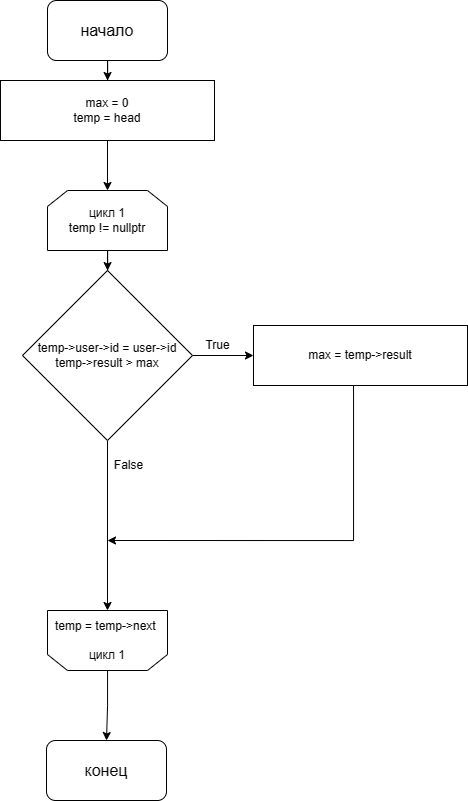

The diagram above was exported from draw.io. Its source (the exported page's mxGraphModel, read from the mxfile embedded in the PNG):
<mxGraphModel dx="1413" dy="965" grid="1" gridSize="10" guides="1" tooltips="1" connect="1" arrows="1" fold="1" page="1" pageScale="1" pageWidth="827" pageHeight="1169" math="0" shadow="0">
  <root>
    <mxCell id="0" />
    <mxCell id="1" parent="0" />
    <mxCell id="67Tc5BN2Ycg0Zo_3pWxd-3" value="" style="edgeStyle=orthogonalEdgeStyle;rounded=0;orthogonalLoop=1;jettySize=auto;html=1;" edge="1" parent="1" source="67Tc5BN2Ycg0Zo_3pWxd-1" target="67Tc5BN2Ycg0Zo_3pWxd-2">
      <mxGeometry relative="1" as="geometry" />
    </mxCell>
    <mxCell id="67Tc5BN2Ycg0Zo_3pWxd-1" value="&lt;font style=&quot;font-size: 16px;&quot;&gt;начало&lt;/font&gt;" style="rounded=1;whiteSpace=wrap;html=1;" vertex="1" parent="1">
      <mxGeometry x="354" y="20" width="120" height="60" as="geometry" />
    </mxCell>
    <mxCell id="67Tc5BN2Ycg0Zo_3pWxd-14" value="" style="edgeStyle=orthogonalEdgeStyle;rounded=0;orthogonalLoop=1;jettySize=auto;html=1;" edge="1" parent="1" source="67Tc5BN2Ycg0Zo_3pWxd-2" target="67Tc5BN2Ycg0Zo_3pWxd-4">
      <mxGeometry relative="1" as="geometry" />
    </mxCell>
    <mxCell id="67Tc5BN2Ycg0Zo_3pWxd-2" value="max = 0&lt;div&gt;temp = head&lt;/div&gt;" style="rounded=0;whiteSpace=wrap;html=1;" vertex="1" parent="1">
      <mxGeometry x="307" y="100" width="214" height="60" as="geometry" />
    </mxCell>
    <mxCell id="67Tc5BN2Ycg0Zo_3pWxd-7" value="" style="edgeStyle=orthogonalEdgeStyle;rounded=0;orthogonalLoop=1;jettySize=auto;html=1;" edge="1" parent="1" source="67Tc5BN2Ycg0Zo_3pWxd-4" target="67Tc5BN2Ycg0Zo_3pWxd-6">
      <mxGeometry relative="1" as="geometry" />
    </mxCell>
    <mxCell id="67Tc5BN2Ycg0Zo_3pWxd-4" value="цикл 1&lt;br style=&quot;font-size: 12px;&quot;&gt;temp != nullptr" style="shape=loopLimit;whiteSpace=wrap;html=1;fontSize=12;fontStyle=0" vertex="1" parent="1">
      <mxGeometry x="354" y="210" width="120" height="60" as="geometry" />
    </mxCell>
    <mxCell id="67Tc5BN2Ycg0Zo_3pWxd-16" value="" style="edgeStyle=orthogonalEdgeStyle;rounded=0;orthogonalLoop=1;jettySize=auto;html=1;" edge="1" parent="1" source="67Tc5BN2Ycg0Zo_3pWxd-5" target="67Tc5BN2Ycg0Zo_3pWxd-15">
      <mxGeometry relative="1" as="geometry" />
    </mxCell>
    <mxCell id="67Tc5BN2Ycg0Zo_3pWxd-5" value="temp = temp-&amp;gt;next&amp;nbsp;&lt;br style=&quot;font-size: 12px;&quot;&gt;&lt;br style=&quot;font-size: 12px;&quot;&gt;цикл 1" style="shape=loopLimit;whiteSpace=wrap;html=1;direction=west;fontSize=12;fontStyle=0" vertex="1" parent="1">
      <mxGeometry x="354" y="630" width="120" height="60" as="geometry" />
    </mxCell>
    <mxCell id="67Tc5BN2Ycg0Zo_3pWxd-8" style="edgeStyle=orthogonalEdgeStyle;rounded=0;orthogonalLoop=1;jettySize=auto;html=1;" edge="1" parent="1" source="67Tc5BN2Ycg0Zo_3pWxd-6" target="67Tc5BN2Ycg0Zo_3pWxd-5">
      <mxGeometry relative="1" as="geometry" />
    </mxCell>
    <mxCell id="67Tc5BN2Ycg0Zo_3pWxd-10" value="" style="edgeStyle=orthogonalEdgeStyle;rounded=0;orthogonalLoop=1;jettySize=auto;html=1;" edge="1" parent="1" source="67Tc5BN2Ycg0Zo_3pWxd-6" target="67Tc5BN2Ycg0Zo_3pWxd-9">
      <mxGeometry relative="1" as="geometry" />
    </mxCell>
    <mxCell id="67Tc5BN2Ycg0Zo_3pWxd-6" value="temp-&amp;gt;user-&amp;gt;id = user-&amp;gt;id&lt;div&gt;temp-&amp;gt;result &amp;gt; max&lt;/div&gt;" style="rhombus;whiteSpace=wrap;html=1;fontSize=12;" vertex="1" parent="1">
      <mxGeometry x="329" y="290" width="170" height="170" as="geometry" />
    </mxCell>
    <mxCell id="67Tc5BN2Ycg0Zo_3pWxd-11" style="edgeStyle=orthogonalEdgeStyle;rounded=0;orthogonalLoop=1;jettySize=auto;html=1;" edge="1" parent="1" source="67Tc5BN2Ycg0Zo_3pWxd-9">
      <mxGeometry relative="1" as="geometry">
        <mxPoint x="414" y="560" as="targetPoint" />
        <Array as="points">
          <mxPoint x="660" y="560" />
        </Array>
      </mxGeometry>
    </mxCell>
    <mxCell id="67Tc5BN2Ycg0Zo_3pWxd-9" value="max = temp-&amp;gt;result" style="rounded=0;whiteSpace=wrap;html=1;" vertex="1" parent="1">
      <mxGeometry x="560" y="345" width="214" height="60" as="geometry" />
    </mxCell>
    <mxCell id="67Tc5BN2Ycg0Zo_3pWxd-12" value="True" style="text;html=1;align=center;verticalAlign=middle;resizable=0;points=[];autosize=1;strokeColor=none;fillColor=none;" vertex="1" parent="1">
      <mxGeometry x="499" y="350" width="50" height="30" as="geometry" />
    </mxCell>
    <mxCell id="67Tc5BN2Ycg0Zo_3pWxd-13" value="False" style="text;html=1;align=center;verticalAlign=middle;resizable=0;points=[];autosize=1;strokeColor=none;fillColor=none;" vertex="1" parent="1">
      <mxGeometry x="410" y="470" width="50" height="30" as="geometry" />
    </mxCell>
    <mxCell id="67Tc5BN2Ycg0Zo_3pWxd-15" value="&lt;span style=&quot;font-size: 16px;&quot;&gt;конец&lt;/span&gt;" style="rounded=1;whiteSpace=wrap;html=1;" vertex="1" parent="1">
      <mxGeometry x="353" y="760" width="120" height="60" as="geometry" />
    </mxCell>
  </root>
</mxGraphModel>